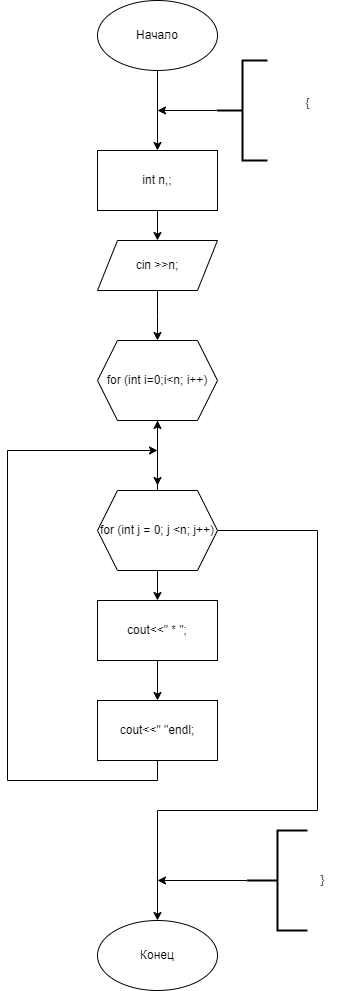

The diagram above was exported from draw.io. Its source (the exported page's mxGraphModel, read from the mxfile embedded in the PNG):
<mxGraphModel dx="1050" dy="1894" grid="1" gridSize="10" guides="1" tooltips="1" connect="1" arrows="1" fold="1" page="1" pageScale="1" pageWidth="827" pageHeight="1169" math="0" shadow="0">
  <root>
    <mxCell id="0" />
    <mxCell id="1" parent="0" />
    <mxCell id="Jt1hHIG5UQf6XJgkdiUQ-94" style="edgeStyle=orthogonalEdgeStyle;rounded=0;orthogonalLoop=1;jettySize=auto;html=1;exitX=0.5;exitY=1;exitDx=0;exitDy=0;entryX=0.5;entryY=0;entryDx=0;entryDy=0;" parent="1" source="Jt1hHIG5UQf6XJgkdiUQ-4" edge="1">
      <mxGeometry relative="1" as="geometry">
        <mxPoint x="210" y="230" as="targetPoint" />
      </mxGeometry>
    </mxCell>
    <mxCell id="Jt1hHIG5UQf6XJgkdiUQ-4" value="cin &amp;gt;&amp;gt;n;" style="shape=parallelogram;perimeter=parallelogramPerimeter;whiteSpace=wrap;html=1;fixedSize=1;" parent="1" vertex="1">
      <mxGeometry x="150" y="130" width="120" height="50" as="geometry" />
    </mxCell>
    <mxCell id="Jt1hHIG5UQf6XJgkdiUQ-30" style="edgeStyle=orthogonalEdgeStyle;rounded=0;orthogonalLoop=1;jettySize=auto;html=1;exitX=0.5;exitY=1;exitDx=0;exitDy=0;entryX=0.5;entryY=0;entryDx=0;entryDy=0;" parent="1" source="Jt1hHIG5UQf6XJgkdiUQ-6" target="Jt1hHIG5UQf6XJgkdiUQ-28" edge="1">
      <mxGeometry relative="1" as="geometry" />
    </mxCell>
    <mxCell id="Jt1hHIG5UQf6XJgkdiUQ-6" value="Начало" style="ellipse;whiteSpace=wrap;html=1;" parent="1" vertex="1">
      <mxGeometry x="150" y="-110" width="120" height="70" as="geometry" />
    </mxCell>
    <mxCell id="Jt1hHIG5UQf6XJgkdiUQ-26" value="Конец" style="ellipse;whiteSpace=wrap;html=1;" parent="1" vertex="1">
      <mxGeometry x="150" y="810" width="120" height="70" as="geometry" />
    </mxCell>
    <mxCell id="Jt1hHIG5UQf6XJgkdiUQ-29" style="edgeStyle=orthogonalEdgeStyle;rounded=0;orthogonalLoop=1;jettySize=auto;html=1;entryX=0.5;entryY=0;entryDx=0;entryDy=0;" parent="1" source="Jt1hHIG5UQf6XJgkdiUQ-28" target="Jt1hHIG5UQf6XJgkdiUQ-4" edge="1">
      <mxGeometry relative="1" as="geometry" />
    </mxCell>
    <mxCell id="Jt1hHIG5UQf6XJgkdiUQ-28" value="&lt;div&gt;int n,;&lt;/div&gt;" style="rounded=0;whiteSpace=wrap;html=1;" parent="1" vertex="1">
      <mxGeometry x="150" y="40" width="120" height="60" as="geometry" />
    </mxCell>
    <mxCell id="Jt1hHIG5UQf6XJgkdiUQ-73" style="edgeStyle=orthogonalEdgeStyle;rounded=0;orthogonalLoop=1;jettySize=auto;html=1;exitX=0.5;exitY=1;exitDx=0;exitDy=0;entryX=0.5;entryY=0;entryDx=0;entryDy=0;" parent="1" edge="1">
      <mxGeometry relative="1" as="geometry">
        <mxPoint x="210" y="310" as="sourcePoint" />
        <mxPoint x="210" y="375" as="targetPoint" />
      </mxGeometry>
    </mxCell>
    <mxCell id="Jt1hHIG5UQf6XJgkdiUQ-65" style="edgeStyle=orthogonalEdgeStyle;rounded=0;orthogonalLoop=1;jettySize=auto;html=1;exitX=0.5;exitY=1;exitDx=0;exitDy=0;entryX=0.5;entryY=0;entryDx=0;entryDy=0;" parent="1" target="Jt1hHIG5UQf6XJgkdiUQ-56" edge="1">
      <mxGeometry relative="1" as="geometry">
        <mxPoint x="210" y="455" as="sourcePoint" />
      </mxGeometry>
    </mxCell>
    <mxCell id="Jt1hHIG5UQf6XJgkdiUQ-86" style="edgeStyle=orthogonalEdgeStyle;rounded=0;orthogonalLoop=1;jettySize=auto;html=1;exitX=1;exitY=0.5;exitDx=0;exitDy=0;entryX=0.5;entryY=0;entryDx=0;entryDy=0;" parent="1" source="KDAqm9z_F-EnqkEsTClX-5" edge="1" target="Jt1hHIG5UQf6XJgkdiUQ-26">
      <mxGeometry relative="1" as="geometry">
        <mxPoint x="210" y="739.9999999999995" as="targetPoint" />
        <Array as="points">
          <mxPoint x="370" y="420" />
          <mxPoint x="370" y="700" />
          <mxPoint x="210" y="700" />
        </Array>
        <mxPoint x="285" y="415" as="sourcePoint" />
      </mxGeometry>
    </mxCell>
    <mxCell id="Jt1hHIG5UQf6XJgkdiUQ-97" style="edgeStyle=orthogonalEdgeStyle;rounded=0;orthogonalLoop=1;jettySize=auto;html=1;exitX=0.5;exitY=1;exitDx=0;exitDy=0;entryX=0.5;entryY=0;entryDx=0;entryDy=0;" parent="1" source="Jt1hHIG5UQf6XJgkdiUQ-56" target="Jt1hHIG5UQf6XJgkdiUQ-96" edge="1">
      <mxGeometry relative="1" as="geometry" />
    </mxCell>
    <mxCell id="Jt1hHIG5UQf6XJgkdiUQ-56" value="cout&amp;lt;&amp;lt;&quot; * &quot;;" style="rounded=0;whiteSpace=wrap;html=1;" parent="1" vertex="1">
      <mxGeometry x="150" y="490" width="120" height="60" as="geometry" />
    </mxCell>
    <mxCell id="Jt1hHIG5UQf6XJgkdiUQ-98" style="edgeStyle=orthogonalEdgeStyle;rounded=0;orthogonalLoop=1;jettySize=auto;html=1;exitX=0.5;exitY=1;exitDx=0;exitDy=0;" parent="1" source="Jt1hHIG5UQf6XJgkdiUQ-96" edge="1">
      <mxGeometry relative="1" as="geometry">
        <mxPoint x="210" y="340" as="targetPoint" />
        <Array as="points">
          <mxPoint x="210" y="670" />
          <mxPoint x="60" y="670" />
          <mxPoint x="60" y="340" />
        </Array>
      </mxGeometry>
    </mxCell>
    <mxCell id="Jt1hHIG5UQf6XJgkdiUQ-96" value="cout&amp;lt;&amp;lt;&quot; &quot;endl;" style="rounded=0;whiteSpace=wrap;html=1;" parent="1" vertex="1">
      <mxGeometry x="150" y="590" width="120" height="60" as="geometry" />
    </mxCell>
    <mxCell id="KDAqm9z_F-EnqkEsTClX-2" style="edgeStyle=orthogonalEdgeStyle;rounded=0;orthogonalLoop=1;jettySize=auto;html=1;exitX=0;exitY=0.5;exitDx=0;exitDy=0;exitPerimeter=0;" edge="1" parent="1" source="KDAqm9z_F-EnqkEsTClX-1">
      <mxGeometry relative="1" as="geometry">
        <mxPoint x="210" as="targetPoint" />
      </mxGeometry>
    </mxCell>
    <mxCell id="KDAqm9z_F-EnqkEsTClX-1" value="" style="strokeWidth=2;html=1;shape=mxgraph.flowchart.annotation_2;align=left;labelPosition=right;pointerEvents=1;" vertex="1" parent="1">
      <mxGeometry x="270" y="-50" width="50" height="100" as="geometry" />
    </mxCell>
    <mxCell id="KDAqm9z_F-EnqkEsTClX-3" value="{" style="text;html=1;align=center;verticalAlign=middle;resizable=0;points=[];autosize=1;strokeColor=none;fillColor=none;" vertex="1" parent="1">
      <mxGeometry x="345" y="-22" width="30" height="30" as="geometry" />
    </mxCell>
    <mxCell id="KDAqm9z_F-EnqkEsTClX-4" value="for (int i=0;i&amp;lt;n; i++)" style="shape=hexagon;perimeter=hexagonPerimeter2;whiteSpace=wrap;html=1;fixedSize=1;" vertex="1" parent="1">
      <mxGeometry x="150" y="230" width="120" height="80" as="geometry" />
    </mxCell>
    <mxCell id="KDAqm9z_F-EnqkEsTClX-6" value="" style="edgeStyle=orthogonalEdgeStyle;rounded=0;orthogonalLoop=1;jettySize=auto;html=1;" edge="1" parent="1" source="KDAqm9z_F-EnqkEsTClX-5" target="KDAqm9z_F-EnqkEsTClX-4">
      <mxGeometry relative="1" as="geometry">
        <Array as="points">
          <mxPoint x="210" y="390" />
          <mxPoint x="210" y="390" />
        </Array>
      </mxGeometry>
    </mxCell>
    <mxCell id="KDAqm9z_F-EnqkEsTClX-5" value="for (int j = 0; j &amp;lt;n; j++)" style="shape=hexagon;perimeter=hexagonPerimeter2;whiteSpace=wrap;html=1;fixedSize=1;" vertex="1" parent="1">
      <mxGeometry x="150" y="380" width="120" height="80" as="geometry" />
    </mxCell>
    <mxCell id="KDAqm9z_F-EnqkEsTClX-8" style="edgeStyle=orthogonalEdgeStyle;rounded=0;orthogonalLoop=1;jettySize=auto;html=1;exitX=0;exitY=0.5;exitDx=0;exitDy=0;exitPerimeter=0;" edge="1" parent="1" source="KDAqm9z_F-EnqkEsTClX-7">
      <mxGeometry relative="1" as="geometry">
        <mxPoint x="210" y="770" as="targetPoint" />
      </mxGeometry>
    </mxCell>
    <mxCell id="KDAqm9z_F-EnqkEsTClX-7" value="" style="strokeWidth=2;html=1;shape=mxgraph.flowchart.annotation_2;align=left;labelPosition=right;pointerEvents=1;" vertex="1" parent="1">
      <mxGeometry x="300" y="720" width="60" height="100" as="geometry" />
    </mxCell>
    <mxCell id="KDAqm9z_F-EnqkEsTClX-9" value="}" style="text;html=1;align=center;verticalAlign=middle;resizable=0;points=[];autosize=1;strokeColor=none;fillColor=none;" vertex="1" parent="1">
      <mxGeometry x="360" y="755" width="30" height="30" as="geometry" />
    </mxCell>
  </root>
</mxGraphModel>